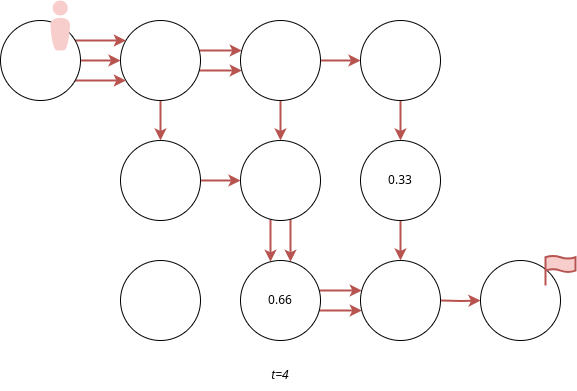

The diagram above was exported from draw.io. Its source (the exported page's mxGraphModel, read from the mxfile embedded in the PNG):
<mxGraphModel dx="1434" dy="879" grid="1" gridSize="10" guides="1" tooltips="1" connect="1" arrows="1" fold="1" page="1" pageScale="1" pageWidth="827" pageHeight="1169" math="0" shadow="0">
  <root>
    <mxCell id="0" />
    <mxCell id="1" parent="0" />
    <mxCell id="uln4EvnJaptlavOKgsyO-1" value="" style="edgeStyle=orthogonalEdgeStyle;rounded=0;orthogonalLoop=1;jettySize=auto;html=1;strokeWidth=2;fillColor=#f8cecc;strokeColor=#b85450;" parent="1" source="uln4EvnJaptlavOKgsyO-4" target="uln4EvnJaptlavOKgsyO-16" edge="1">
      <mxGeometry relative="1" as="geometry" />
    </mxCell>
    <mxCell id="uln4EvnJaptlavOKgsyO-2" value="" style="edgeStyle=orthogonalEdgeStyle;rounded=0;orthogonalLoop=1;jettySize=auto;html=1;strokeWidth=2;fillColor=#f8cecc;strokeColor=#b85450;" parent="1" source="uln4EvnJaptlavOKgsyO-4" target="uln4EvnJaptlavOKgsyO-7" edge="1">
      <mxGeometry relative="1" as="geometry">
        <Array as="points">
          <mxPoint x="980" y="830" />
          <mxPoint x="980" y="830" />
        </Array>
      </mxGeometry>
    </mxCell>
    <mxCell id="uln4EvnJaptlavOKgsyO-3" value="" style="edgeStyle=orthogonalEdgeStyle;rounded=0;orthogonalLoop=1;jettySize=auto;html=1;strokeWidth=2;fillColor=#f8cecc;strokeColor=#b85450;" parent="1" source="uln4EvnJaptlavOKgsyO-4" target="uln4EvnJaptlavOKgsyO-7" edge="1">
      <mxGeometry relative="1" as="geometry">
        <Array as="points">
          <mxPoint x="980" y="810" />
          <mxPoint x="980" y="810" />
        </Array>
      </mxGeometry>
    </mxCell>
    <mxCell id="uln4EvnJaptlavOKgsyO-4" value="" style="ellipse;whiteSpace=wrap;html=1;aspect=fixed;" parent="1" vertex="1">
      <mxGeometry x="880" y="780" width="80" height="80" as="geometry" />
    </mxCell>
    <mxCell id="uln4EvnJaptlavOKgsyO-5" value="" style="edgeStyle=orthogonalEdgeStyle;rounded=0;orthogonalLoop=1;jettySize=auto;html=1;strokeWidth=2;fillColor=#f8cecc;strokeColor=#b85450;" parent="1" source="uln4EvnJaptlavOKgsyO-7" target="uln4EvnJaptlavOKgsyO-14" edge="1">
      <mxGeometry relative="1" as="geometry">
        <Array as="points">
          <mxPoint x="1040" y="880" />
          <mxPoint x="1040" y="880" />
        </Array>
      </mxGeometry>
    </mxCell>
    <mxCell id="uln4EvnJaptlavOKgsyO-6" value="" style="edgeStyle=orthogonalEdgeStyle;rounded=0;orthogonalLoop=1;jettySize=auto;html=1;strokeWidth=2;fillColor=#f8cecc;strokeColor=#b85450;" parent="1" source="uln4EvnJaptlavOKgsyO-7" target="uln4EvnJaptlavOKgsyO-9" edge="1">
      <mxGeometry relative="1" as="geometry" />
    </mxCell>
    <mxCell id="uln4EvnJaptlavOKgsyO-7" value="" style="ellipse;whiteSpace=wrap;html=1;aspect=fixed;" parent="1" vertex="1">
      <mxGeometry x="1000" y="780" width="80" height="80" as="geometry" />
    </mxCell>
    <mxCell id="uln4EvnJaptlavOKgsyO-8" value="" style="edgeStyle=orthogonalEdgeStyle;rounded=0;orthogonalLoop=1;jettySize=auto;html=1;strokeWidth=2;fillColor=#f8cecc;strokeColor=#b85450;" parent="1" source="uln4EvnJaptlavOKgsyO-9" target="uln4EvnJaptlavOKgsyO-11" edge="1">
      <mxGeometry relative="1" as="geometry" />
    </mxCell>
    <mxCell id="uln4EvnJaptlavOKgsyO-9" value="" style="ellipse;whiteSpace=wrap;html=1;aspect=fixed;" parent="1" vertex="1">
      <mxGeometry x="1120" y="780" width="80" height="80" as="geometry" />
    </mxCell>
    <mxCell id="uln4EvnJaptlavOKgsyO-10" value="" style="edgeStyle=orthogonalEdgeStyle;rounded=0;orthogonalLoop=1;jettySize=auto;html=1;strokeWidth=2;fillColor=#f8cecc;strokeColor=#b85450;" parent="1" source="uln4EvnJaptlavOKgsyO-11" edge="1">
      <mxGeometry relative="1" as="geometry">
        <mxPoint x="1160" y="1020" as="targetPoint" />
      </mxGeometry>
    </mxCell>
    <mxCell id="uln4EvnJaptlavOKgsyO-11" value="0.33" style="ellipse;whiteSpace=wrap;html=1;aspect=fixed;" parent="1" vertex="1">
      <mxGeometry x="1120" y="900" width="80" height="80" as="geometry" />
    </mxCell>
    <mxCell id="uln4EvnJaptlavOKgsyO-12" value="" style="edgeStyle=orthogonalEdgeStyle;rounded=0;orthogonalLoop=1;jettySize=auto;html=1;strokeWidth=2;fillColor=#f8cecc;strokeColor=#b85450;" parent="1" source="uln4EvnJaptlavOKgsyO-14" edge="1">
      <mxGeometry relative="1" as="geometry">
        <Array as="points">
          <mxPoint x="1030" y="1000" />
          <mxPoint x="1030" y="1000" />
        </Array>
        <mxPoint x="1030" y="1021.2701665379259" as="targetPoint" />
      </mxGeometry>
    </mxCell>
    <mxCell id="uln4EvnJaptlavOKgsyO-13" value="" style="edgeStyle=orthogonalEdgeStyle;rounded=0;orthogonalLoop=1;jettySize=auto;html=1;strokeWidth=2;fillColor=#f8cecc;strokeColor=#b85450;exitX=0;exitY=1;exitDx=0;exitDy=0;" parent="1" source="uln4EvnJaptlavOKgsyO-14" edge="1">
      <mxGeometry relative="1" as="geometry">
        <Array as="points">
          <mxPoint x="1050" y="968" />
        </Array>
        <mxPoint x="1050" y="1021.2701665379259" as="targetPoint" />
      </mxGeometry>
    </mxCell>
    <mxCell id="uln4EvnJaptlavOKgsyO-14" value="" style="ellipse;whiteSpace=wrap;html=1;aspect=fixed;" parent="1" vertex="1">
      <mxGeometry x="1000" y="900" width="80" height="80" as="geometry" />
    </mxCell>
    <mxCell id="uln4EvnJaptlavOKgsyO-15" value="" style="edgeStyle=orthogonalEdgeStyle;rounded=0;orthogonalLoop=1;jettySize=auto;html=1;strokeWidth=2;fillColor=#f8cecc;strokeColor=#b85450;" parent="1" source="uln4EvnJaptlavOKgsyO-16" target="uln4EvnJaptlavOKgsyO-14" edge="1">
      <mxGeometry relative="1" as="geometry" />
    </mxCell>
    <mxCell id="uln4EvnJaptlavOKgsyO-16" value="" style="ellipse;whiteSpace=wrap;html=1;aspect=fixed;" parent="1" vertex="1">
      <mxGeometry x="880" y="900" width="80" height="80" as="geometry" />
    </mxCell>
    <mxCell id="uln4EvnJaptlavOKgsyO-17" value="" style="ellipse;whiteSpace=wrap;html=1;aspect=fixed;" parent="1" vertex="1">
      <mxGeometry x="880" y="1020" width="80" height="80" as="geometry" />
    </mxCell>
    <mxCell id="uln4EvnJaptlavOKgsyO-18" value="" style="edgeStyle=orthogonalEdgeStyle;rounded=0;orthogonalLoop=1;jettySize=auto;html=1;strokeWidth=2;fillColor=#f8cecc;strokeColor=#b85450;" parent="1" edge="1">
      <mxGeometry relative="1" as="geometry">
        <Array as="points">
          <mxPoint x="1090" y="1070" />
          <mxPoint x="1090" y="1070" />
        </Array>
        <mxPoint x="1078.729833462074" y="1070" as="sourcePoint" />
        <mxPoint x="1121.270166537926" y="1070" as="targetPoint" />
      </mxGeometry>
    </mxCell>
    <mxCell id="uln4EvnJaptlavOKgsyO-19" value="" style="edgeStyle=orthogonalEdgeStyle;rounded=0;orthogonalLoop=1;jettySize=auto;html=1;strokeWidth=2;fillColor=#f8cecc;strokeColor=#b85450;" parent="1" edge="1">
      <mxGeometry relative="1" as="geometry">
        <Array as="points">
          <mxPoint x="1100" y="1050" />
          <mxPoint x="1100" y="1050" />
        </Array>
        <mxPoint x="1078.729833462074" y="1050" as="sourcePoint" />
        <mxPoint x="1121.270166537926" y="1050" as="targetPoint" />
      </mxGeometry>
    </mxCell>
    <mxCell id="uln4EvnJaptlavOKgsyO-20" value="0.66" style="ellipse;whiteSpace=wrap;html=1;aspect=fixed;" parent="1" vertex="1">
      <mxGeometry x="1000" y="1020" width="80" height="80" as="geometry" />
    </mxCell>
    <mxCell id="uln4EvnJaptlavOKgsyO-21" value="" style="edgeStyle=orthogonalEdgeStyle;rounded=0;orthogonalLoop=1;jettySize=auto;html=1;strokeWidth=2;fillColor=#f8cecc;strokeColor=#b85450;" parent="1" edge="1">
      <mxGeometry relative="1" as="geometry">
        <mxPoint x="1200" y="1060" as="sourcePoint" />
        <mxPoint x="1240" y="1060" as="targetPoint" />
      </mxGeometry>
    </mxCell>
    <mxCell id="uln4EvnJaptlavOKgsyO-22" value="" style="ellipse;whiteSpace=wrap;html=1;aspect=fixed;" parent="1" vertex="1">
      <mxGeometry x="1120" y="1020" width="80" height="80" as="geometry" />
    </mxCell>
    <mxCell id="uln4EvnJaptlavOKgsyO-23" value="" style="edgeStyle=orthogonalEdgeStyle;rounded=0;orthogonalLoop=1;jettySize=auto;html=1;strokeWidth=2;fillColor=#f8cecc;strokeColor=#b85450;" parent="1" source="uln4EvnJaptlavOKgsyO-26" target="uln4EvnJaptlavOKgsyO-4" edge="1">
      <mxGeometry relative="1" as="geometry">
        <Array as="points">
          <mxPoint x="850" y="800" />
          <mxPoint x="850" y="800" />
        </Array>
      </mxGeometry>
    </mxCell>
    <mxCell id="uln4EvnJaptlavOKgsyO-24" value="" style="edgeStyle=orthogonalEdgeStyle;rounded=0;orthogonalLoop=1;jettySize=auto;html=1;strokeWidth=2;fillColor=#f8cecc;strokeColor=#b85450;" parent="1" source="uln4EvnJaptlavOKgsyO-26" target="uln4EvnJaptlavOKgsyO-4" edge="1">
      <mxGeometry relative="1" as="geometry">
        <Array as="points">
          <mxPoint x="850" y="840" />
          <mxPoint x="850" y="840" />
        </Array>
      </mxGeometry>
    </mxCell>
    <mxCell id="uln4EvnJaptlavOKgsyO-25" value="" style="edgeStyle=orthogonalEdgeStyle;rounded=0;orthogonalLoop=1;jettySize=auto;html=1;strokeWidth=2;fillColor=#f8cecc;strokeColor=#b85450;" parent="1" source="uln4EvnJaptlavOKgsyO-26" target="uln4EvnJaptlavOKgsyO-4" edge="1">
      <mxGeometry relative="1" as="geometry" />
    </mxCell>
    <mxCell id="uln4EvnJaptlavOKgsyO-26" value="" style="ellipse;whiteSpace=wrap;html=1;aspect=fixed;" parent="1" vertex="1">
      <mxGeometry x="760" y="780" width="80" height="80" as="geometry" />
    </mxCell>
    <mxCell id="uln4EvnJaptlavOKgsyO-27" value="" style="ellipse;whiteSpace=wrap;html=1;aspect=fixed;" parent="1" vertex="1">
      <mxGeometry x="1240" y="1020" width="80" height="80" as="geometry" />
    </mxCell>
    <mxCell id="uln4EvnJaptlavOKgsyO-29" value="" style="html=1;verticalLabelPosition=bottom;align=center;labelBackgroundColor=#ffffff;verticalAlign=top;strokeWidth=2;strokeColor=#b85450;shadow=0;dashed=0;shape=mxgraph.ios7.icons.flag;fillColor=#f8cecc;" parent="1" vertex="1">
      <mxGeometry x="1305" y="1015" width="30" height="30" as="geometry" />
    </mxCell>
    <mxCell id="uln4EvnJaptlavOKgsyO-63" value="" style="verticalLabelPosition=bottom;html=1;fillColor=#f8cecc;strokeColor=#b85450;verticalAlign=top;pointerEvents=1;align=center;shape=mxgraph.cisco_safe.people_places_things_icons.icon8;rounded=1;" parent="1" vertex="1">
      <mxGeometry x="810" y="760" width="19.5" height="50" as="geometry" />
    </mxCell>
    <mxCell id="Lm17aeiv6J3tQeQ7z2eU-4" value="&lt;i&gt;t=4&lt;/i&gt;" style="text;html=1;strokeColor=none;fillColor=none;align=center;verticalAlign=middle;whiteSpace=wrap;rounded=0;" parent="1" vertex="1">
      <mxGeometry x="1010" y="1120" width="60" height="30" as="geometry" />
    </mxCell>
  </root>
</mxGraphModel>